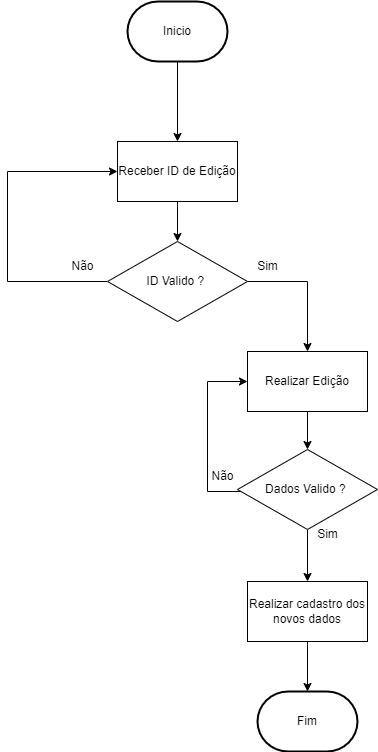

The diagram above was exported from draw.io. Its source (the exported page's mxGraphModel, read from the mxfile embedded in the PNG):
<mxGraphModel dx="1390" dy="753" grid="1" gridSize="10" guides="1" tooltips="1" connect="1" arrows="1" fold="1" page="1" pageScale="1" pageWidth="1654" pageHeight="2336" math="0" shadow="0">
  <root>
    <mxCell id="0" />
    <mxCell id="1" parent="0" />
    <mxCell id="84wIDQCkzvl6WUEO6f02-4" value="" style="edgeStyle=orthogonalEdgeStyle;rounded=0;orthogonalLoop=1;jettySize=auto;html=1;" edge="1" parent="1" source="84wIDQCkzvl6WUEO6f02-2" target="84wIDQCkzvl6WUEO6f02-3">
      <mxGeometry relative="1" as="geometry" />
    </mxCell>
    <mxCell id="84wIDQCkzvl6WUEO6f02-2" value="Inicio" style="strokeWidth=2;html=1;shape=mxgraph.flowchart.terminator;whiteSpace=wrap;" vertex="1" parent="1">
      <mxGeometry x="640" y="50" width="100" height="60" as="geometry" />
    </mxCell>
    <mxCell id="84wIDQCkzvl6WUEO6f02-6" value="" style="edgeStyle=orthogonalEdgeStyle;rounded=0;orthogonalLoop=1;jettySize=auto;html=1;" edge="1" parent="1" source="84wIDQCkzvl6WUEO6f02-3" target="84wIDQCkzvl6WUEO6f02-5">
      <mxGeometry relative="1" as="geometry" />
    </mxCell>
    <mxCell id="84wIDQCkzvl6WUEO6f02-3" value="Receber ID de Edição" style="rounded=0;whiteSpace=wrap;html=1;" vertex="1" parent="1">
      <mxGeometry x="630" y="190" width="120" height="60" as="geometry" />
    </mxCell>
    <mxCell id="84wIDQCkzvl6WUEO6f02-8" style="edgeStyle=orthogonalEdgeStyle;rounded=0;orthogonalLoop=1;jettySize=auto;html=1;entryX=0.5;entryY=0;entryDx=0;entryDy=0;" edge="1" parent="1" source="84wIDQCkzvl6WUEO6f02-5" target="84wIDQCkzvl6WUEO6f02-7">
      <mxGeometry relative="1" as="geometry">
        <Array as="points">
          <mxPoint x="820" y="330" />
        </Array>
      </mxGeometry>
    </mxCell>
    <mxCell id="84wIDQCkzvl6WUEO6f02-12" style="edgeStyle=orthogonalEdgeStyle;rounded=0;orthogonalLoop=1;jettySize=auto;html=1;entryX=0;entryY=0.5;entryDx=0;entryDy=0;" edge="1" parent="1" source="84wIDQCkzvl6WUEO6f02-5" target="84wIDQCkzvl6WUEO6f02-3">
      <mxGeometry relative="1" as="geometry">
        <Array as="points">
          <mxPoint x="520" y="330" />
          <mxPoint x="520" y="220" />
        </Array>
      </mxGeometry>
    </mxCell>
    <mxCell id="84wIDQCkzvl6WUEO6f02-5" value="ID Valido ?&amp;nbsp;" style="rhombus;whiteSpace=wrap;html=1;" vertex="1" parent="1">
      <mxGeometry x="620" y="290" width="140" height="80" as="geometry" />
    </mxCell>
    <mxCell id="84wIDQCkzvl6WUEO6f02-17" value="" style="edgeStyle=orthogonalEdgeStyle;rounded=0;orthogonalLoop=1;jettySize=auto;html=1;" edge="1" parent="1" source="84wIDQCkzvl6WUEO6f02-7" target="84wIDQCkzvl6WUEO6f02-14">
      <mxGeometry relative="1" as="geometry" />
    </mxCell>
    <mxCell id="84wIDQCkzvl6WUEO6f02-7" value="Realizar Edição" style="rounded=0;whiteSpace=wrap;html=1;" vertex="1" parent="1">
      <mxGeometry x="760" y="400" width="120" height="60" as="geometry" />
    </mxCell>
    <mxCell id="84wIDQCkzvl6WUEO6f02-9" value="Sim" style="text;html=1;align=center;verticalAlign=middle;resizable=0;points=[];autosize=1;strokeColor=none;fillColor=none;" vertex="1" parent="1">
      <mxGeometry x="760" y="300" width="40" height="30" as="geometry" />
    </mxCell>
    <mxCell id="84wIDQCkzvl6WUEO6f02-10" value="Fim" style="strokeWidth=2;html=1;shape=mxgraph.flowchart.terminator;whiteSpace=wrap;" vertex="1" parent="1">
      <mxGeometry x="770" y="740" width="100" height="60" as="geometry" />
    </mxCell>
    <mxCell id="84wIDQCkzvl6WUEO6f02-13" value="Não" style="text;html=1;align=center;verticalAlign=middle;resizable=0;points=[];autosize=1;strokeColor=none;fillColor=none;" vertex="1" parent="1">
      <mxGeometry x="570" y="300" width="50" height="30" as="geometry" />
    </mxCell>
    <mxCell id="84wIDQCkzvl6WUEO6f02-15" style="edgeStyle=orthogonalEdgeStyle;rounded=0;orthogonalLoop=1;jettySize=auto;html=1;entryX=0;entryY=0.5;entryDx=0;entryDy=0;" edge="1" parent="1" source="84wIDQCkzvl6WUEO6f02-14" target="84wIDQCkzvl6WUEO6f02-7">
      <mxGeometry relative="1" as="geometry">
        <Array as="points">
          <mxPoint x="720" y="540" />
          <mxPoint x="720" y="430" />
        </Array>
      </mxGeometry>
    </mxCell>
    <mxCell id="84wIDQCkzvl6WUEO6f02-19" value="" style="edgeStyle=orthogonalEdgeStyle;rounded=0;orthogonalLoop=1;jettySize=auto;html=1;" edge="1" parent="1" source="84wIDQCkzvl6WUEO6f02-14" target="84wIDQCkzvl6WUEO6f02-18">
      <mxGeometry relative="1" as="geometry" />
    </mxCell>
    <mxCell id="84wIDQCkzvl6WUEO6f02-14" value="Dados Valido ?&amp;nbsp;" style="rhombus;whiteSpace=wrap;html=1;" vertex="1" parent="1">
      <mxGeometry x="750" y="498" width="140" height="80" as="geometry" />
    </mxCell>
    <mxCell id="84wIDQCkzvl6WUEO6f02-16" value="Não" style="text;html=1;align=center;verticalAlign=middle;resizable=0;points=[];autosize=1;strokeColor=none;fillColor=none;" vertex="1" parent="1">
      <mxGeometry x="710" y="510" width="50" height="30" as="geometry" />
    </mxCell>
    <mxCell id="84wIDQCkzvl6WUEO6f02-21" value="" style="edgeStyle=orthogonalEdgeStyle;rounded=0;orthogonalLoop=1;jettySize=auto;html=1;" edge="1" parent="1" source="84wIDQCkzvl6WUEO6f02-18" target="84wIDQCkzvl6WUEO6f02-10">
      <mxGeometry relative="1" as="geometry" />
    </mxCell>
    <mxCell id="84wIDQCkzvl6WUEO6f02-18" value="Realizar cadastro dos novos dados" style="rounded=0;whiteSpace=wrap;html=1;" vertex="1" parent="1">
      <mxGeometry x="760" y="630" width="120" height="60" as="geometry" />
    </mxCell>
    <mxCell id="84wIDQCkzvl6WUEO6f02-20" value="Sim" style="text;html=1;align=center;verticalAlign=middle;resizable=0;points=[];autosize=1;strokeColor=none;fillColor=none;" vertex="1" parent="1">
      <mxGeometry x="820" y="568" width="40" height="30" as="geometry" />
    </mxCell>
  </root>
</mxGraphModel>